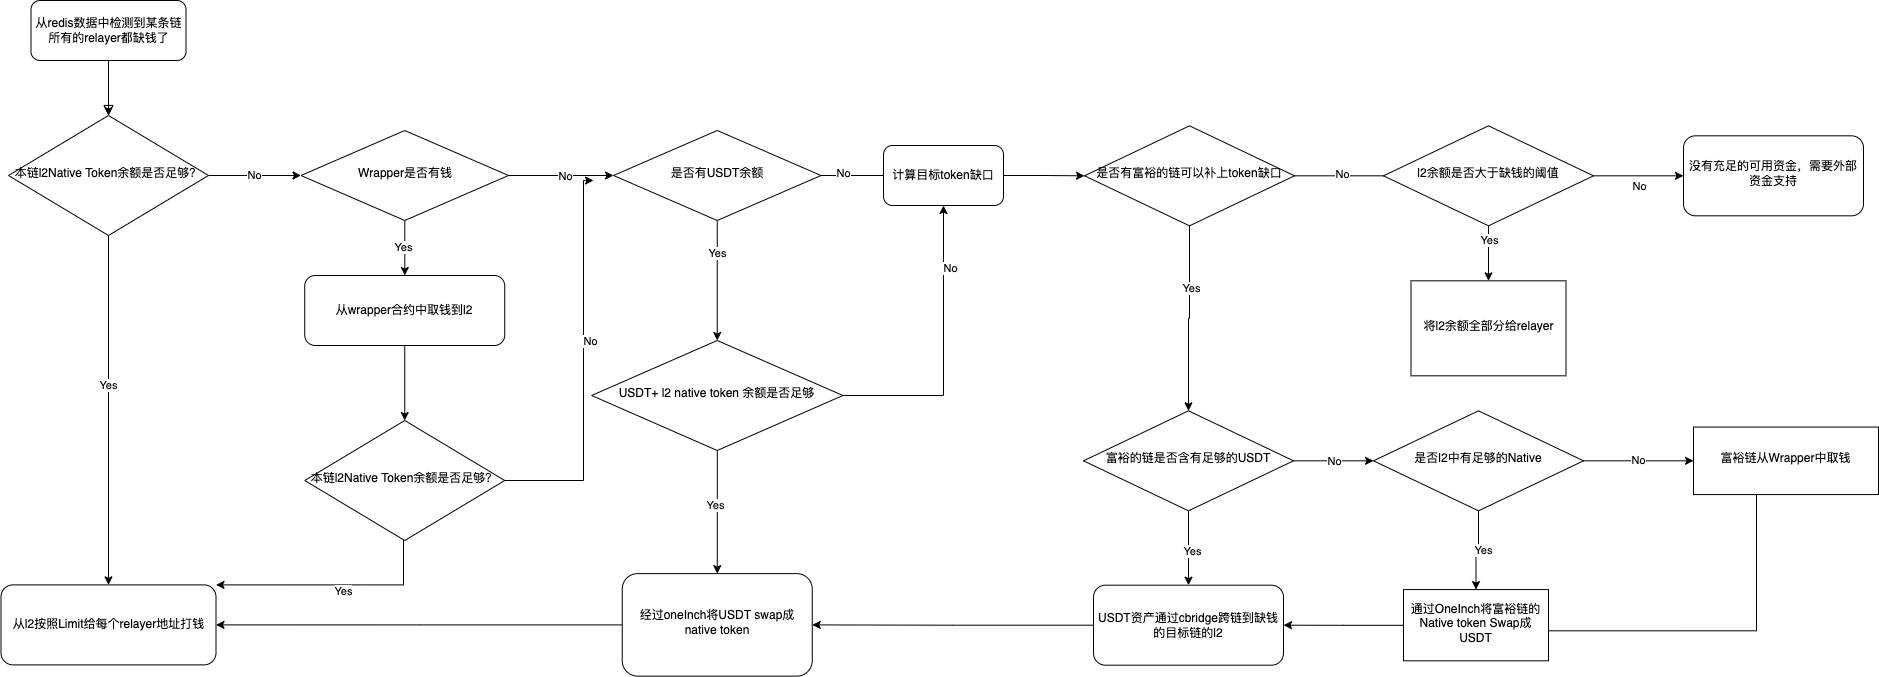

The diagram above was exported from draw.io. Its source (the exported page's mxGraphModel, read from the mxfile embedded in the PNG):
<mxGraphModel dx="946" dy="601" grid="1" gridSize="10" guides="1" tooltips="1" connect="1" arrows="1" fold="1" page="1" pageScale="1" pageWidth="827" pageHeight="1169" math="0" shadow="0">
  <root>
    <mxCell id="WIyWlLk6GJQsqaUBKTNV-0" />
    <mxCell id="WIyWlLk6GJQsqaUBKTNV-1" parent="WIyWlLk6GJQsqaUBKTNV-0" />
    <mxCell id="WIyWlLk6GJQsqaUBKTNV-2" value="" style="rounded=0;html=1;jettySize=auto;orthogonalLoop=1;fontSize=11;endArrow=block;endFill=0;endSize=8;strokeWidth=1;shadow=0;labelBackgroundColor=none;edgeStyle=orthogonalEdgeStyle;" parent="WIyWlLk6GJQsqaUBKTNV-1" source="WIyWlLk6GJQsqaUBKTNV-3" target="WIyWlLk6GJQsqaUBKTNV-6" edge="1">
      <mxGeometry relative="1" as="geometry" />
    </mxCell>
    <mxCell id="bSGvWaXXLbKp4bV4lqcv-0" value="" style="edgeStyle=orthogonalEdgeStyle;rounded=0;orthogonalLoop=1;jettySize=auto;html=1;" parent="WIyWlLk6GJQsqaUBKTNV-1" source="WIyWlLk6GJQsqaUBKTNV-3" target="WIyWlLk6GJQsqaUBKTNV-6" edge="1">
      <mxGeometry relative="1" as="geometry" />
    </mxCell>
    <mxCell id="WIyWlLk6GJQsqaUBKTNV-3" value="从redis数据中检测到某条链所有的relayer都缺钱了" style="rounded=1;whiteSpace=wrap;html=1;fontSize=12;glass=0;strokeWidth=1;shadow=0;" parent="WIyWlLk6GJQsqaUBKTNV-1" vertex="1">
      <mxGeometry x="107.5" y="30" width="155" height="60" as="geometry" />
    </mxCell>
    <mxCell id="bSGvWaXXLbKp4bV4lqcv-30" value="" style="edgeStyle=orthogonalEdgeStyle;rounded=0;orthogonalLoop=1;jettySize=auto;html=1;" parent="WIyWlLk6GJQsqaUBKTNV-1" source="WIyWlLk6GJQsqaUBKTNV-6" target="WIyWlLk6GJQsqaUBKTNV-7" edge="1">
      <mxGeometry relative="1" as="geometry">
        <mxPoint x="185" y="330" as="targetPoint" />
      </mxGeometry>
    </mxCell>
    <mxCell id="bSGvWaXXLbKp4bV4lqcv-31" value="Yes" style="edgeLabel;html=1;align=center;verticalAlign=middle;resizable=0;points=[];" parent="bSGvWaXXLbKp4bV4lqcv-30" vertex="1" connectable="0">
      <mxGeometry x="-0.1477" y="-1" relative="1" as="geometry">
        <mxPoint as="offset" />
      </mxGeometry>
    </mxCell>
    <mxCell id="bSGvWaXXLbKp4bV4lqcv-72" value="No" style="edgeStyle=orthogonalEdgeStyle;rounded=0;orthogonalLoop=1;jettySize=auto;html=1;" parent="WIyWlLk6GJQsqaUBKTNV-1" source="WIyWlLk6GJQsqaUBKTNV-6" target="WIyWlLk6GJQsqaUBKTNV-10" edge="1">
      <mxGeometry relative="1" as="geometry" />
    </mxCell>
    <mxCell id="WIyWlLk6GJQsqaUBKTNV-6" value="本链l2Native Token余额是否足够？" style="rhombus;whiteSpace=wrap;html=1;shadow=0;fontFamily=Helvetica;fontSize=12;align=center;strokeWidth=1;spacing=6;spacingTop=-4;" parent="WIyWlLk6GJQsqaUBKTNV-1" vertex="1">
      <mxGeometry x="85" y="145" width="200" height="120" as="geometry" />
    </mxCell>
    <mxCell id="WIyWlLk6GJQsqaUBKTNV-7" value="从l2按照Limit给每个relayer地址打钱" style="rounded=1;whiteSpace=wrap;html=1;fontSize=12;glass=0;strokeWidth=1;shadow=0;" parent="WIyWlLk6GJQsqaUBKTNV-1" vertex="1">
      <mxGeometry x="77.5" y="614.38" width="215" height="80" as="geometry" />
    </mxCell>
    <mxCell id="bSGvWaXXLbKp4bV4lqcv-75" value="" style="edgeStyle=orthogonalEdgeStyle;rounded=0;orthogonalLoop=1;jettySize=auto;html=1;" parent="WIyWlLk6GJQsqaUBKTNV-1" source="WIyWlLk6GJQsqaUBKTNV-12" target="bSGvWaXXLbKp4bV4lqcv-73" edge="1">
      <mxGeometry relative="1" as="geometry" />
    </mxCell>
    <mxCell id="WIyWlLk6GJQsqaUBKTNV-12" value="从wrapper合约中取钱到l2" style="rounded=1;whiteSpace=wrap;html=1;fontSize=12;glass=0;strokeWidth=1;shadow=0;" parent="WIyWlLk6GJQsqaUBKTNV-1" vertex="1">
      <mxGeometry x="381.25" y="305" width="200" height="70" as="geometry" />
    </mxCell>
    <mxCell id="bSGvWaXXLbKp4bV4lqcv-40" value="" style="edgeStyle=orthogonalEdgeStyle;rounded=0;orthogonalLoop=1;jettySize=auto;html=1;startArrow=none;" parent="WIyWlLk6GJQsqaUBKTNV-1" source="bSGvWaXXLbKp4bV4lqcv-116" target="bSGvWaXXLbKp4bV4lqcv-10" edge="1">
      <mxGeometry relative="1" as="geometry" />
    </mxCell>
    <mxCell id="bSGvWaXXLbKp4bV4lqcv-41" value="No" style="edgeLabel;html=1;align=center;verticalAlign=middle;resizable=0;points=[];" parent="bSGvWaXXLbKp4bV4lqcv-40" vertex="1" connectable="0">
      <mxGeometry x="0.1885" y="-1" relative="1" as="geometry">
        <mxPoint x="-8" y="9" as="offset" />
      </mxGeometry>
    </mxCell>
    <mxCell id="bSGvWaXXLbKp4bV4lqcv-65" value="" style="edgeStyle=orthogonalEdgeStyle;rounded=0;orthogonalLoop=1;jettySize=auto;html=1;" parent="WIyWlLk6GJQsqaUBKTNV-1" source="bSGvWaXXLbKp4bV4lqcv-4" target="bSGvWaXXLbKp4bV4lqcv-64" edge="1">
      <mxGeometry relative="1" as="geometry" />
    </mxCell>
    <mxCell id="bSGvWaXXLbKp4bV4lqcv-123" value="Yes" style="edgeLabel;html=1;align=center;verticalAlign=middle;resizable=0;points=[];" parent="bSGvWaXXLbKp4bV4lqcv-65" vertex="1" connectable="0">
      <mxGeometry x="-0.3356" y="1" relative="1" as="geometry">
        <mxPoint as="offset" />
      </mxGeometry>
    </mxCell>
    <mxCell id="bSGvWaXXLbKp4bV4lqcv-4" value="是否有富裕的链可以补上token缺口" style="rhombus;whiteSpace=wrap;html=1;shadow=0;fontFamily=Helvetica;fontSize=12;align=center;strokeWidth=1;spacing=6;spacingTop=-4;" parent="WIyWlLk6GJQsqaUBKTNV-1" vertex="1">
      <mxGeometry x="1161" y="155.32" width="210" height="100" as="geometry" />
    </mxCell>
    <mxCell id="bSGvWaXXLbKp4bV4lqcv-10" value="没有充足的可用资金，需要外部资金支持" style="rounded=1;whiteSpace=wrap;html=1;shadow=0;strokeWidth=1;spacing=6;spacingTop=-4;" parent="WIyWlLk6GJQsqaUBKTNV-1" vertex="1">
      <mxGeometry x="1760" y="165.32" width="180" height="80" as="geometry" />
    </mxCell>
    <mxCell id="bSGvWaXXLbKp4bV4lqcv-52" style="edgeStyle=orthogonalEdgeStyle;rounded=0;orthogonalLoop=1;jettySize=auto;html=1;entryX=1;entryY=0.5;entryDx=0;entryDy=0;" parent="WIyWlLk6GJQsqaUBKTNV-1" source="bSGvWaXXLbKp4bV4lqcv-25" target="WIyWlLk6GJQsqaUBKTNV-7" edge="1">
      <mxGeometry relative="1" as="geometry" />
    </mxCell>
    <mxCell id="bSGvWaXXLbKp4bV4lqcv-25" value="经过oneInch将USDT swap成native token" style="rounded=1;whiteSpace=wrap;html=1;shadow=0;strokeWidth=1;spacing=6;spacingTop=-4;" parent="WIyWlLk6GJQsqaUBKTNV-1" vertex="1">
      <mxGeometry x="698.75" y="603.13" width="190" height="102.5" as="geometry" />
    </mxCell>
    <mxCell id="bSGvWaXXLbKp4bV4lqcv-81" value="" style="edgeStyle=orthogonalEdgeStyle;rounded=0;orthogonalLoop=1;jettySize=auto;html=1;" parent="WIyWlLk6GJQsqaUBKTNV-1" source="bSGvWaXXLbKp4bV4lqcv-18" target="bSGvWaXXLbKp4bV4lqcv-80" edge="1">
      <mxGeometry relative="1" as="geometry" />
    </mxCell>
    <mxCell id="bSGvWaXXLbKp4bV4lqcv-109" value="Yes" style="edgeLabel;html=1;align=center;verticalAlign=middle;resizable=0;points=[];" parent="bSGvWaXXLbKp4bV4lqcv-81" vertex="1" connectable="0">
      <mxGeometry x="-0.4667" relative="1" as="geometry">
        <mxPoint as="offset" />
      </mxGeometry>
    </mxCell>
    <mxCell id="bSGvWaXXLbKp4bV4lqcv-84" value="" style="edgeStyle=orthogonalEdgeStyle;rounded=0;orthogonalLoop=1;jettySize=auto;html=1;entryX=0;entryY=0.5;entryDx=0;entryDy=0;startArrow=none;" parent="WIyWlLk6GJQsqaUBKTNV-1" source="bSGvWaXXLbKp4bV4lqcv-134" target="bSGvWaXXLbKp4bV4lqcv-4" edge="1">
      <mxGeometry relative="1" as="geometry">
        <mxPoint x="990" y="200" as="targetPoint" />
      </mxGeometry>
    </mxCell>
    <mxCell id="bSGvWaXXLbKp4bV4lqcv-18" value="是否有USDT余额" style="rhombus;whiteSpace=wrap;html=1;shadow=0;fontFamily=Helvetica;fontSize=12;align=center;strokeWidth=1;spacing=6;spacingTop=-4;" parent="WIyWlLk6GJQsqaUBKTNV-1" vertex="1">
      <mxGeometry x="690" y="160" width="207.5" height="90" as="geometry" />
    </mxCell>
    <mxCell id="bSGvWaXXLbKp4bV4lqcv-98" style="edgeStyle=orthogonalEdgeStyle;rounded=0;orthogonalLoop=1;jettySize=auto;html=1;" parent="WIyWlLk6GJQsqaUBKTNV-1" source="bSGvWaXXLbKp4bV4lqcv-56" target="bSGvWaXXLbKp4bV4lqcv-25" edge="1">
      <mxGeometry relative="1" as="geometry" />
    </mxCell>
    <mxCell id="bSGvWaXXLbKp4bV4lqcv-56" value="USDT资产通过cbridge跨链到缺钱的目标链的l2" style="whiteSpace=wrap;html=1;rounded=1;glass=0;strokeWidth=1;shadow=0;" parent="WIyWlLk6GJQsqaUBKTNV-1" vertex="1">
      <mxGeometry x="1170" y="614.69" width="190" height="80" as="geometry" />
    </mxCell>
    <mxCell id="bSGvWaXXLbKp4bV4lqcv-67" value="" style="edgeStyle=orthogonalEdgeStyle;rounded=0;orthogonalLoop=1;jettySize=auto;html=1;entryX=0.5;entryY=0;entryDx=0;entryDy=0;" parent="WIyWlLk6GJQsqaUBKTNV-1" source="bSGvWaXXLbKp4bV4lqcv-64" target="bSGvWaXXLbKp4bV4lqcv-56" edge="1">
      <mxGeometry relative="1" as="geometry">
        <mxPoint x="1265" y="725.32" as="targetPoint" />
      </mxGeometry>
    </mxCell>
    <mxCell id="bSGvWaXXLbKp4bV4lqcv-110" value="Yes" style="edgeLabel;html=1;align=center;verticalAlign=middle;resizable=0;points=[];" parent="bSGvWaXXLbKp4bV4lqcv-67" vertex="1" connectable="0">
      <mxGeometry x="0.0545" y="3" relative="1" as="geometry">
        <mxPoint y="1" as="offset" />
      </mxGeometry>
    </mxCell>
    <mxCell id="bSGvWaXXLbKp4bV4lqcv-87" value="" style="edgeStyle=orthogonalEdgeStyle;rounded=0;orthogonalLoop=1;jettySize=auto;html=1;" parent="WIyWlLk6GJQsqaUBKTNV-1" source="bSGvWaXXLbKp4bV4lqcv-64" target="bSGvWaXXLbKp4bV4lqcv-86" edge="1">
      <mxGeometry relative="1" as="geometry" />
    </mxCell>
    <mxCell id="bSGvWaXXLbKp4bV4lqcv-93" value="No" style="edgeLabel;html=1;align=center;verticalAlign=middle;resizable=0;points=[];" parent="bSGvWaXXLbKp4bV4lqcv-87" vertex="1" connectable="0">
      <mxGeometry x="-0.0111" relative="1" as="geometry">
        <mxPoint as="offset" />
      </mxGeometry>
    </mxCell>
    <mxCell id="bSGvWaXXLbKp4bV4lqcv-64" value="富裕的链是否含有足够的USDT" style="rhombus;whiteSpace=wrap;html=1;shadow=0;fontFamily=Helvetica;fontSize=12;align=center;strokeWidth=1;spacing=6;spacingTop=-4;" parent="WIyWlLk6GJQsqaUBKTNV-1" vertex="1">
      <mxGeometry x="1160" y="440.32" width="210" height="100" as="geometry" />
    </mxCell>
    <mxCell id="bSGvWaXXLbKp4bV4lqcv-74" value="" style="edgeStyle=orthogonalEdgeStyle;rounded=0;orthogonalLoop=1;jettySize=auto;html=1;" parent="WIyWlLk6GJQsqaUBKTNV-1" source="WIyWlLk6GJQsqaUBKTNV-10" target="WIyWlLk6GJQsqaUBKTNV-12" edge="1">
      <mxGeometry relative="1" as="geometry" />
    </mxCell>
    <mxCell id="bSGvWaXXLbKp4bV4lqcv-76" value="Yes" style="edgeLabel;html=1;align=center;verticalAlign=middle;resizable=0;points=[];" parent="bSGvWaXXLbKp4bV4lqcv-74" vertex="1" connectable="0">
      <mxGeometry x="-0.0175" y="-2" relative="1" as="geometry">
        <mxPoint as="offset" />
      </mxGeometry>
    </mxCell>
    <mxCell id="bSGvWaXXLbKp4bV4lqcv-78" value="" style="edgeStyle=orthogonalEdgeStyle;rounded=0;orthogonalLoop=1;jettySize=auto;html=1;" parent="WIyWlLk6GJQsqaUBKTNV-1" source="WIyWlLk6GJQsqaUBKTNV-10" target="bSGvWaXXLbKp4bV4lqcv-18" edge="1">
      <mxGeometry relative="1" as="geometry" />
    </mxCell>
    <mxCell id="bSGvWaXXLbKp4bV4lqcv-79" value="No" style="edgeLabel;html=1;align=center;verticalAlign=middle;resizable=0;points=[];" parent="bSGvWaXXLbKp4bV4lqcv-78" vertex="1" connectable="0">
      <mxGeometry x="0.073" relative="1" as="geometry">
        <mxPoint as="offset" />
      </mxGeometry>
    </mxCell>
    <mxCell id="WIyWlLk6GJQsqaUBKTNV-10" value="Wrapper是否有钱" style="rhombus;whiteSpace=wrap;html=1;shadow=0;fontFamily=Helvetica;fontSize=12;align=center;strokeWidth=1;spacing=6;spacingTop=-4;" parent="WIyWlLk6GJQsqaUBKTNV-1" vertex="1">
      <mxGeometry x="377.5" y="160" width="207.5" height="90" as="geometry" />
    </mxCell>
    <mxCell id="bSGvWaXXLbKp4bV4lqcv-99" style="edgeStyle=orthogonalEdgeStyle;rounded=0;orthogonalLoop=1;jettySize=auto;html=1;entryX=1;entryY=0;entryDx=0;entryDy=0;" parent="WIyWlLk6GJQsqaUBKTNV-1" source="bSGvWaXXLbKp4bV4lqcv-73" target="WIyWlLk6GJQsqaUBKTNV-7" edge="1">
      <mxGeometry relative="1" as="geometry">
        <Array as="points">
          <mxPoint x="480" y="614" />
        </Array>
      </mxGeometry>
    </mxCell>
    <mxCell id="bSGvWaXXLbKp4bV4lqcv-100" value="Yes" style="edgeLabel;html=1;align=center;verticalAlign=middle;resizable=0;points=[];" parent="bSGvWaXXLbKp4bV4lqcv-99" vertex="1" connectable="0">
      <mxGeometry x="-0.089" y="5" relative="1" as="geometry">
        <mxPoint y="1" as="offset" />
      </mxGeometry>
    </mxCell>
    <mxCell id="bSGvWaXXLbKp4bV4lqcv-101" style="edgeStyle=orthogonalEdgeStyle;rounded=0;orthogonalLoop=1;jettySize=auto;html=1;" parent="WIyWlLk6GJQsqaUBKTNV-1" source="bSGvWaXXLbKp4bV4lqcv-73" edge="1">
      <mxGeometry relative="1" as="geometry">
        <mxPoint x="670" y="210" as="targetPoint" />
        <Array as="points">
          <mxPoint x="660" y="510" />
          <mxPoint x="660" y="210" />
        </Array>
      </mxGeometry>
    </mxCell>
    <mxCell id="bSGvWaXXLbKp4bV4lqcv-102" value="No" style="edgeLabel;html=1;align=center;verticalAlign=middle;resizable=0;points=[];" parent="bSGvWaXXLbKp4bV4lqcv-101" vertex="1" connectable="0">
      <mxGeometry x="-0.2107" y="-6" relative="1" as="geometry">
        <mxPoint y="-65" as="offset" />
      </mxGeometry>
    </mxCell>
    <mxCell id="bSGvWaXXLbKp4bV4lqcv-73" value="本链l2Native Token余额是否足够？" style="rhombus;whiteSpace=wrap;html=1;shadow=0;fontFamily=Helvetica;fontSize=12;align=center;strokeWidth=1;spacing=6;spacingTop=-4;" parent="WIyWlLk6GJQsqaUBKTNV-1" vertex="1">
      <mxGeometry x="381.25" y="450" width="200" height="120" as="geometry" />
    </mxCell>
    <mxCell id="bSGvWaXXLbKp4bV4lqcv-108" style="edgeStyle=orthogonalEdgeStyle;rounded=0;orthogonalLoop=1;jettySize=auto;html=1;entryX=0.5;entryY=0;entryDx=0;entryDy=0;" parent="WIyWlLk6GJQsqaUBKTNV-1" source="bSGvWaXXLbKp4bV4lqcv-80" target="bSGvWaXXLbKp4bV4lqcv-25" edge="1">
      <mxGeometry relative="1" as="geometry" />
    </mxCell>
    <mxCell id="bSGvWaXXLbKp4bV4lqcv-119" value="Yes" style="edgeLabel;html=1;align=center;verticalAlign=middle;resizable=0;points=[];" parent="bSGvWaXXLbKp4bV4lqcv-108" vertex="1" connectable="0">
      <mxGeometry x="-0.0999" y="-2" relative="1" as="geometry">
        <mxPoint as="offset" />
      </mxGeometry>
    </mxCell>
    <mxCell id="bSGvWaXXLbKp4bV4lqcv-138" style="edgeStyle=orthogonalEdgeStyle;rounded=0;orthogonalLoop=1;jettySize=auto;html=1;entryX=0.5;entryY=1;entryDx=0;entryDy=0;" parent="WIyWlLk6GJQsqaUBKTNV-1" source="bSGvWaXXLbKp4bV4lqcv-80" target="bSGvWaXXLbKp4bV4lqcv-134" edge="1">
      <mxGeometry relative="1" as="geometry" />
    </mxCell>
    <mxCell id="bSGvWaXXLbKp4bV4lqcv-139" value="No" style="edgeLabel;html=1;align=center;verticalAlign=middle;resizable=0;points=[];" parent="bSGvWaXXLbKp4bV4lqcv-138" vertex="1" connectable="0">
      <mxGeometry x="0.5664" y="-6" relative="1" as="geometry">
        <mxPoint as="offset" />
      </mxGeometry>
    </mxCell>
    <mxCell id="bSGvWaXXLbKp4bV4lqcv-80" value="USDT+ l2 native token 余额是否足够" style="rhombus;whiteSpace=wrap;html=1;shadow=0;fontFamily=Helvetica;fontSize=12;align=center;strokeWidth=1;spacing=6;spacingTop=-4;" parent="WIyWlLk6GJQsqaUBKTNV-1" vertex="1">
      <mxGeometry x="668.13" y="370" width="251.25" height="110" as="geometry" />
    </mxCell>
    <mxCell id="bSGvWaXXLbKp4bV4lqcv-95" value="" style="edgeStyle=orthogonalEdgeStyle;rounded=0;orthogonalLoop=1;jettySize=auto;html=1;" parent="WIyWlLk6GJQsqaUBKTNV-1" source="bSGvWaXXLbKp4bV4lqcv-86" target="bSGvWaXXLbKp4bV4lqcv-94" edge="1">
      <mxGeometry relative="1" as="geometry" />
    </mxCell>
    <mxCell id="bSGvWaXXLbKp4bV4lqcv-111" value="Yes" style="edgeLabel;html=1;align=center;verticalAlign=middle;resizable=0;points=[];" parent="bSGvWaXXLbKp4bV4lqcv-95" vertex="1" connectable="0">
      <mxGeometry x="0.06" y="7" relative="1" as="geometry">
        <mxPoint y="-1" as="offset" />
      </mxGeometry>
    </mxCell>
    <mxCell id="bSGvWaXXLbKp4bV4lqcv-133" value="No" style="edgeStyle=orthogonalEdgeStyle;rounded=0;orthogonalLoop=1;jettySize=auto;html=1;exitX=1;exitY=0.5;exitDx=0;exitDy=0;entryX=0;entryY=0.5;entryDx=0;entryDy=0;" parent="WIyWlLk6GJQsqaUBKTNV-1" source="bSGvWaXXLbKp4bV4lqcv-86" target="bSGvWaXXLbKp4bV4lqcv-90" edge="1">
      <mxGeometry relative="1" as="geometry" />
    </mxCell>
    <mxCell id="bSGvWaXXLbKp4bV4lqcv-86" value="是否l2中有足够的Native" style="rhombus;whiteSpace=wrap;html=1;shadow=0;fontFamily=Helvetica;fontSize=12;align=center;strokeWidth=1;spacing=6;spacingTop=-4;" parent="WIyWlLk6GJQsqaUBKTNV-1" vertex="1">
      <mxGeometry x="1450" y="440.32" width="210" height="100" as="geometry" />
    </mxCell>
    <mxCell id="bSGvWaXXLbKp4bV4lqcv-131" style="edgeStyle=orthogonalEdgeStyle;rounded=0;orthogonalLoop=1;jettySize=auto;html=1;" parent="WIyWlLk6GJQsqaUBKTNV-1" source="bSGvWaXXLbKp4bV4lqcv-90" edge="1">
      <mxGeometry relative="1" as="geometry">
        <mxPoint x="1600" y="660.32" as="targetPoint" />
        <Array as="points">
          <mxPoint x="1833" y="660.32" />
        </Array>
      </mxGeometry>
    </mxCell>
    <mxCell id="bSGvWaXXLbKp4bV4lqcv-90" value="富裕链从Wrapper中取钱" style="whiteSpace=wrap;html=1;shadow=0;strokeWidth=1;spacing=6;spacingTop=-4;" parent="WIyWlLk6GJQsqaUBKTNV-1" vertex="1">
      <mxGeometry x="1770" y="456.57" width="185" height="67.5" as="geometry" />
    </mxCell>
    <mxCell id="bSGvWaXXLbKp4bV4lqcv-113" style="edgeStyle=orthogonalEdgeStyle;rounded=0;orthogonalLoop=1;jettySize=auto;html=1;entryX=1;entryY=0.5;entryDx=0;entryDy=0;" parent="WIyWlLk6GJQsqaUBKTNV-1" source="bSGvWaXXLbKp4bV4lqcv-94" target="bSGvWaXXLbKp4bV4lqcv-56" edge="1">
      <mxGeometry relative="1" as="geometry" />
    </mxCell>
    <mxCell id="bSGvWaXXLbKp4bV4lqcv-94" value="通过OneInch将富裕链的Native token Swap成USDT" style="whiteSpace=wrap;html=1;shadow=0;strokeWidth=1;spacing=6;spacingTop=-4;" parent="WIyWlLk6GJQsqaUBKTNV-1" vertex="1">
      <mxGeometry x="1480" y="619.0700000000002" width="145" height="71.25" as="geometry" />
    </mxCell>
    <mxCell id="bSGvWaXXLbKp4bV4lqcv-129" value="" style="edgeStyle=orthogonalEdgeStyle;rounded=0;orthogonalLoop=1;jettySize=auto;html=1;" parent="WIyWlLk6GJQsqaUBKTNV-1" source="bSGvWaXXLbKp4bV4lqcv-116" target="bSGvWaXXLbKp4bV4lqcv-128" edge="1">
      <mxGeometry relative="1" as="geometry" />
    </mxCell>
    <mxCell id="bSGvWaXXLbKp4bV4lqcv-132" value="Yes" style="edgeLabel;html=1;align=center;verticalAlign=middle;resizable=0;points=[];" parent="bSGvWaXXLbKp4bV4lqcv-129" vertex="1" connectable="0">
      <mxGeometry x="-0.5049" relative="1" as="geometry">
        <mxPoint as="offset" />
      </mxGeometry>
    </mxCell>
    <mxCell id="bSGvWaXXLbKp4bV4lqcv-116" value="l2余额是否大于缺钱的阈值" style="rhombus;whiteSpace=wrap;html=1;shadow=0;fontFamily=Helvetica;fontSize=12;align=center;strokeWidth=1;spacing=6;spacingTop=-4;" parent="WIyWlLk6GJQsqaUBKTNV-1" vertex="1">
      <mxGeometry x="1460" y="155.32" width="210" height="100" as="geometry" />
    </mxCell>
    <mxCell id="bSGvWaXXLbKp4bV4lqcv-117" value="" style="edgeStyle=orthogonalEdgeStyle;rounded=0;orthogonalLoop=1;jettySize=auto;html=1;endArrow=none;" parent="WIyWlLk6GJQsqaUBKTNV-1" source="bSGvWaXXLbKp4bV4lqcv-4" target="bSGvWaXXLbKp4bV4lqcv-116" edge="1">
      <mxGeometry relative="1" as="geometry">
        <mxPoint x="1370" y="205.32" as="sourcePoint" />
        <mxPoint x="2370" y="200.32" as="targetPoint" />
      </mxGeometry>
    </mxCell>
    <mxCell id="bSGvWaXXLbKp4bV4lqcv-122" value="No" style="edgeLabel;html=1;align=center;verticalAlign=middle;resizable=0;points=[];" parent="bSGvWaXXLbKp4bV4lqcv-117" vertex="1" connectable="0">
      <mxGeometry x="0.0476" y="3" relative="1" as="geometry">
        <mxPoint y="1" as="offset" />
      </mxGeometry>
    </mxCell>
    <mxCell id="bSGvWaXXLbKp4bV4lqcv-128" value="将l2余额全部分给relayer" style="whiteSpace=wrap;html=1;shadow=0;strokeWidth=1;spacing=6;spacingTop=-4;" parent="WIyWlLk6GJQsqaUBKTNV-1" vertex="1">
      <mxGeometry x="1487.5" y="310.32" width="155" height="95" as="geometry" />
    </mxCell>
    <mxCell id="bSGvWaXXLbKp4bV4lqcv-134" value="计算目标token缺口" style="rounded=1;whiteSpace=wrap;html=1;" parent="WIyWlLk6GJQsqaUBKTNV-1" vertex="1">
      <mxGeometry x="960" y="175" width="120" height="60" as="geometry" />
    </mxCell>
    <mxCell id="bSGvWaXXLbKp4bV4lqcv-135" value="" style="edgeStyle=orthogonalEdgeStyle;rounded=0;orthogonalLoop=1;jettySize=auto;html=1;entryX=0;entryY=0.5;entryDx=0;entryDy=0;endArrow=none;" parent="WIyWlLk6GJQsqaUBKTNV-1" source="bSGvWaXXLbKp4bV4lqcv-18" target="bSGvWaXXLbKp4bV4lqcv-134" edge="1">
      <mxGeometry relative="1" as="geometry">
        <mxPoint x="897.5" y="205" as="sourcePoint" />
        <mxPoint x="1160" y="205.31999999999994" as="targetPoint" />
      </mxGeometry>
    </mxCell>
    <mxCell id="bSGvWaXXLbKp4bV4lqcv-136" value="No" style="edgeLabel;html=1;align=center;verticalAlign=middle;resizable=0;points=[];" parent="bSGvWaXXLbKp4bV4lqcv-135" vertex="1" connectable="0">
      <mxGeometry x="-0.2823" y="3" relative="1" as="geometry">
        <mxPoint as="offset" />
      </mxGeometry>
    </mxCell>
  </root>
</mxGraphModel>